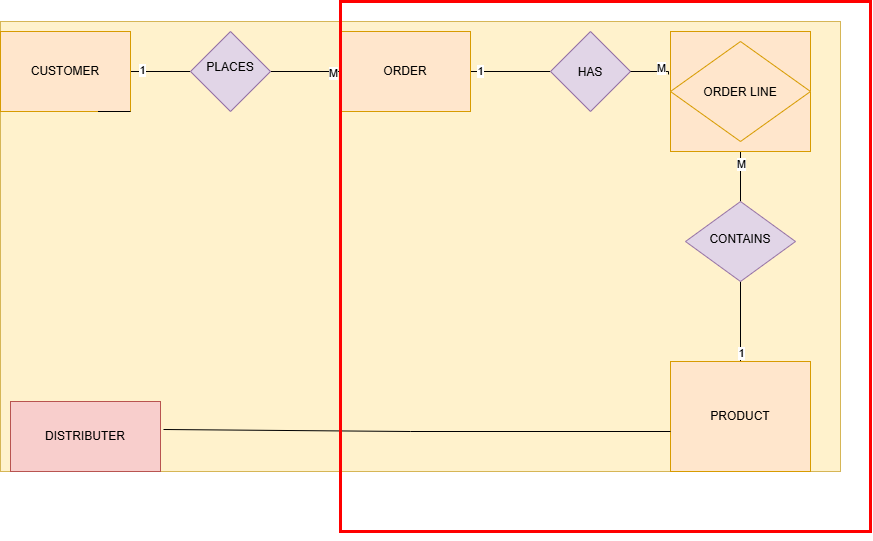

The diagram above was exported from draw.io. Its source (the exported page's mxGraphModel, read from the mxfile embedded in the PNG):
<mxGraphModel dx="1414" dy="729" grid="1" gridSize="10" guides="1" tooltips="1" connect="1" arrows="1" fold="1" page="1" pageScale="1" pageWidth="850" pageHeight="1100" math="0" shadow="0">
  <root>
    <mxCell id="0" />
    <mxCell id="1" parent="0" />
    <mxCell id="RTEXPzdaOnZWK7lk60lw-26" parent="1" style="rounded=0;whiteSpace=wrap;html=1;fillColor=#fff2cc;strokeColor=#d6b656;" value="" vertex="1">
      <mxGeometry height="450" width="840" x="30" y="110" as="geometry" />
    </mxCell>
    <mxCell id="RTEXPzdaOnZWK7lk60lw-13" edge="1" parent="1" source="RTEXPzdaOnZWK7lk60lw-1" style="edgeStyle=orthogonalEdgeStyle;rounded=0;orthogonalLoop=1;jettySize=auto;html=1;endArrow=none;endFill=0;" target="RTEXPzdaOnZWK7lk60lw-2" value="">
      <mxGeometry relative="1" as="geometry" />
    </mxCell>
    <mxCell id="RTEXPzdaOnZWK7lk60lw-32" connectable="0" parent="RTEXPzdaOnZWK7lk60lw-13" style="edgeLabel;html=1;align=center;verticalAlign=middle;resizable=0;points=[];" value="1" vertex="1">
      <mxGeometry relative="1" x="-0.6333" y="2" as="geometry">
        <mxPoint as="offset" />
      </mxGeometry>
    </mxCell>
    <mxCell id="RTEXPzdaOnZWK7lk60lw-1" parent="1" style="rounded=0;whiteSpace=wrap;html=1;fillColor=#ffe6cc;strokeColor=#d79b00;" value="CUSTOMER" vertex="1">
      <mxGeometry height="80" width="130" x="30" y="120" as="geometry" />
    </mxCell>
    <mxCell id="RTEXPzdaOnZWK7lk60lw-14" edge="1" parent="1" source="RTEXPzdaOnZWK7lk60lw-2" style="edgeStyle=orthogonalEdgeStyle;rounded=0;orthogonalLoop=1;jettySize=auto;html=1;endArrow=none;endFill=0;" target="RTEXPzdaOnZWK7lk60lw-3" value="">
      <mxGeometry relative="1" as="geometry" />
    </mxCell>
    <mxCell id="RTEXPzdaOnZWK7lk60lw-33" connectable="0" parent="RTEXPzdaOnZWK7lk60lw-14" style="edgeLabel;html=1;align=center;verticalAlign=middle;resizable=0;points=[];" value="M" vertex="1">
      <mxGeometry relative="1" x="0.7714" y="-1" as="geometry">
        <mxPoint as="offset" />
      </mxGeometry>
    </mxCell>
    <mxCell id="RTEXPzdaOnZWK7lk60lw-2" parent="1" style="rhombus;whiteSpace=wrap;html=1;shapeInside=1;fillColor=#e1d5e7;strokeColor=#9673a6;" value="PLACES" vertex="1">
      <mxGeometry height="80" width="80" x="220" y="120" as="geometry" />
    </mxCell>
    <mxCell id="RTEXPzdaOnZWK7lk60lw-15" edge="1" parent="1" source="RTEXPzdaOnZWK7lk60lw-3" style="edgeStyle=orthogonalEdgeStyle;rounded=0;orthogonalLoop=1;jettySize=auto;html=1;exitX=1;exitY=0.5;exitDx=0;exitDy=0;entryX=0;entryY=0.5;entryDx=0;entryDy=0;endArrow=none;endFill=0;" target="RTEXPzdaOnZWK7lk60lw-4">
      <mxGeometry relative="1" as="geometry" />
    </mxCell>
    <mxCell id="RTEXPzdaOnZWK7lk60lw-34" connectable="0" parent="RTEXPzdaOnZWK7lk60lw-15" style="edgeLabel;html=1;align=center;verticalAlign=middle;resizable=0;points=[];" value="1" vertex="1">
      <mxGeometry relative="1" x="-0.775" y="1" as="geometry">
        <mxPoint as="offset" />
      </mxGeometry>
    </mxCell>
    <mxCell id="RTEXPzdaOnZWK7lk60lw-3" parent="1" style="rounded=0;whiteSpace=wrap;html=1;fillColor=#ffe6cc;strokeColor=#d79b00;" value="ORDER" vertex="1">
      <mxGeometry height="80" width="130" x="370" y="120" as="geometry" />
    </mxCell>
    <mxCell id="RTEXPzdaOnZWK7lk60lw-4" parent="1" style="rhombus;whiteSpace=wrap;html=1;shapeInside=1;fillColor=#e1d5e7;strokeColor=#9673a6;" value="HAS" vertex="1">
      <mxGeometry height="80" width="80" x="580" y="120" as="geometry" />
    </mxCell>
    <mxCell id="RTEXPzdaOnZWK7lk60lw-17" edge="1" parent="1" source="RTEXPzdaOnZWK7lk60lw-5" style="edgeStyle=orthogonalEdgeStyle;rounded=0;orthogonalLoop=1;jettySize=auto;html=1;entryX=0.5;entryY=0;entryDx=0;entryDy=0;endArrow=none;endFill=0;" target="RTEXPzdaOnZWK7lk60lw-6">
      <mxGeometry relative="1" as="geometry" />
    </mxCell>
    <mxCell id="RTEXPzdaOnZWK7lk60lw-36" connectable="0" parent="RTEXPzdaOnZWK7lk60lw-17" style="edgeLabel;html=1;align=center;verticalAlign=middle;resizable=0;points=[];" value="M" vertex="1">
      <mxGeometry relative="1" x="-0.52" as="geometry">
        <mxPoint as="offset" />
      </mxGeometry>
    </mxCell>
    <mxCell id="RTEXPzdaOnZWK7lk60lw-5" parent="1" style="rounded=0;whiteSpace=wrap;html=1;fillColor=#ffe6cc;strokeColor=#d79b00;" value="" vertex="1">
      <mxGeometry height="120" width="140" x="700" y="120" as="geometry" />
    </mxCell>
    <mxCell id="RTEXPzdaOnZWK7lk60lw-18" edge="1" parent="1" source="RTEXPzdaOnZWK7lk60lw-6" style="edgeStyle=orthogonalEdgeStyle;rounded=0;orthogonalLoop=1;jettySize=auto;html=1;exitX=0.5;exitY=1;exitDx=0;exitDy=0;entryX=0.5;entryY=0;entryDx=0;entryDy=0;endArrow=none;endFill=0;" target="RTEXPzdaOnZWK7lk60lw-7">
      <mxGeometry relative="1" as="geometry" />
    </mxCell>
    <mxCell id="RTEXPzdaOnZWK7lk60lw-37" connectable="0" parent="RTEXPzdaOnZWK7lk60lw-18" style="edgeLabel;html=1;align=center;verticalAlign=middle;resizable=0;points=[];" value="1" vertex="1">
      <mxGeometry relative="1" x="0.775" as="geometry">
        <mxPoint as="offset" />
      </mxGeometry>
    </mxCell>
    <mxCell id="RTEXPzdaOnZWK7lk60lw-6" parent="1" style="rhombus;whiteSpace=wrap;html=1;shapeInside=1;fillColor=#e1d5e7;strokeColor=#9673a6;" value="CONTAINS" vertex="1">
      <mxGeometry height="80" width="110" x="715" y="290" as="geometry" />
    </mxCell>
    <mxCell id="RTEXPzdaOnZWK7lk60lw-7" parent="1" style="rounded=0;whiteSpace=wrap;html=1;fillColor=#ffe6cc;strokeColor=#d79b00;" value="PRODUCT" vertex="1">
      <mxGeometry height="110" width="140" x="700" y="450" as="geometry" />
    </mxCell>
    <mxCell id="RTEXPzdaOnZWK7lk60lw-12" edge="1" parent="1" source="RTEXPzdaOnZWK7lk60lw-1" style="edgeStyle=orthogonalEdgeStyle;rounded=0;orthogonalLoop=1;jettySize=auto;html=1;innerLoopWaypoints=1;exitX=1;exitY=1;exitDx=0;exitDy=0;entryX=0.75;entryY=1;entryDx=0;entryDy=0;startArrow=none;startFill=0;endArrow=none;endFill=0;" target="RTEXPzdaOnZWK7lk60lw-1">
      <mxGeometry relative="1" as="geometry" />
    </mxCell>
    <mxCell id="RTEXPzdaOnZWK7lk60lw-20" edge="1" parent="1" source="RTEXPzdaOnZWK7lk60lw-4" style="edgeStyle=orthogonalEdgeStyle;rounded=0;orthogonalLoop=1;jettySize=auto;html=1;exitX=1;exitY=0.5;exitDx=0;exitDy=0;entryX=-0.014;entryY=0.358;entryDx=0;entryDy=0;entryPerimeter=0;endArrow=none;endFill=0;" target="RTEXPzdaOnZWK7lk60lw-5">
      <mxGeometry relative="1" x="-0.0234" as="geometry" />
    </mxCell>
    <mxCell id="RTEXPzdaOnZWK7lk60lw-35" connectable="0" parent="RTEXPzdaOnZWK7lk60lw-20" style="edgeLabel;html=1;align=center;verticalAlign=middle;resizable=0;points=[];" value="M" vertex="1">
      <mxGeometry relative="1" x="0.4648" y="4" as="geometry">
        <mxPoint as="offset" />
      </mxGeometry>
    </mxCell>
    <mxCell id="RTEXPzdaOnZWK7lk60lw-21" parent="1" style="rhombus;whiteSpace=wrap;html=1;shapeInside=1;fillColor=#ffe6cc;strokeColor=#d79b00;" value="ORDER LINE" vertex="1">
      <mxGeometry height="100" width="140" x="700" y="130" as="geometry" />
    </mxCell>
    <mxCell id="RTEXPzdaOnZWK7lk60lw-23" parent="1" style="rounded=0;whiteSpace=wrap;html=1;fillColor=#f8cecc;strokeColor=#b85450;" value="DISTRIBUTER" vertex="1">
      <mxGeometry height="70" width="150" x="40" y="490" as="geometry" />
    </mxCell>
    <mxCell id="RTEXPzdaOnZWK7lk60lw-24" edge="1" parent="1" source="RTEXPzdaOnZWK7lk60lw-23" style="endArrow=none;html=1;rounded=0;exitX=1.02;exitY=0.4;exitDx=0;exitDy=0;exitPerimeter=0;" value="">
      <mxGeometry height="50" relative="1" width="50" x="-0.4754" as="geometry">
        <Array as="points">
          <mxPoint x="440" y="520" />
        </Array>
        <mxPoint x="400" y="370" as="sourcePoint" />
        <mxPoint x="700" y="520" as="targetPoint" />
      </mxGeometry>
    </mxCell>
    <mxCell id="RTEXPzdaOnZWK7lk60lw-31" parent="1" style="whiteSpace=wrap;html=1;aspect=fixed;fillColor=none;strokeWidth=3;strokeColor=#FF0000;" value="" vertex="1">
      <mxGeometry height="530" width="530" x="370" y="90" as="geometry" />
    </mxCell>
    <mxCell id="RTEXPzdaOnZWK7lk60lw-41" edge="1" parent="1" source="RTEXPzdaOnZWK7lk60lw-31" style="edgeStyle=orthogonalEdgeStyle;rounded=0;orthogonalLoop=1;jettySize=auto;html=1;innerLoopWaypoints=1;exitX=0.5;exitY=1;exitDx=0;exitDy=0;" target="RTEXPzdaOnZWK7lk60lw-31">
      <mxGeometry relative="1" as="geometry" />
    </mxCell>
  </root>
</mxGraphModel>